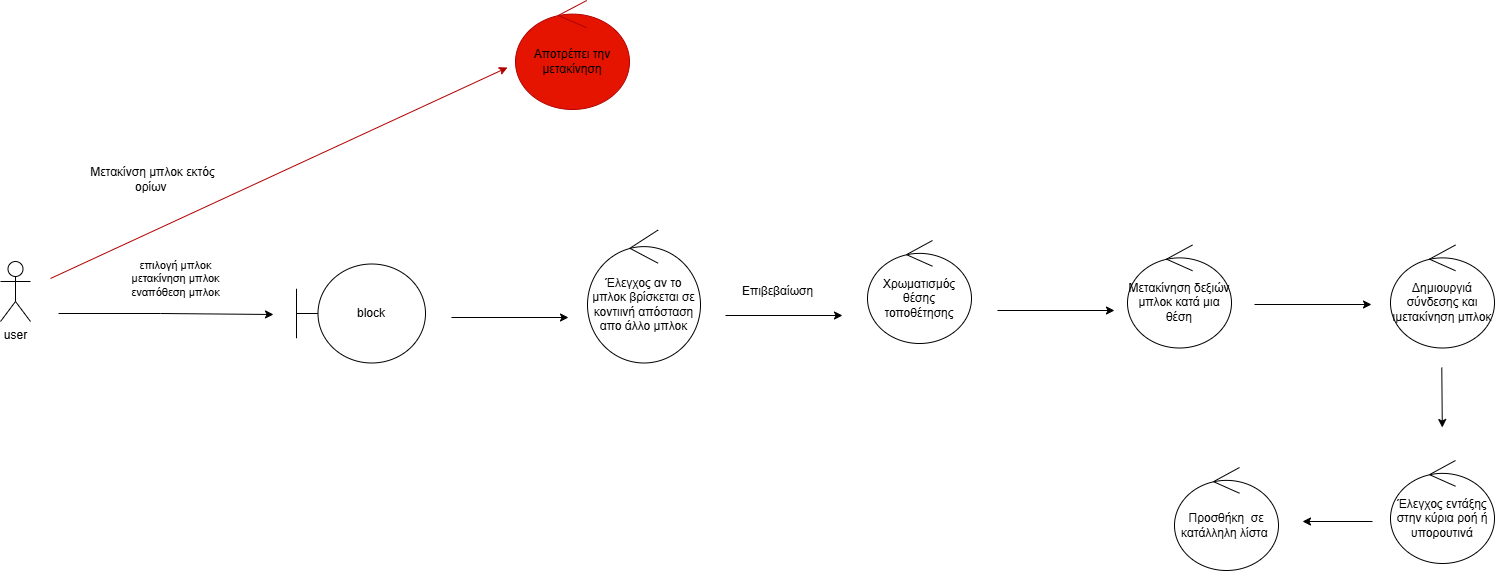

The diagram above was exported from draw.io. Its source (the exported page's mxGraphModel, read from the mxfile embedded in the PNG):
<mxGraphModel dx="2691" dy="1663" grid="0" gridSize="10" guides="1" tooltips="1" connect="1" arrows="1" fold="1" page="0" pageScale="1" pageWidth="690" pageHeight="980" math="0" shadow="0">
  <root>
    <mxCell id="0" />
    <mxCell id="1" parent="0" />
    <mxCell id="TvvZ4PnzRwXVAg1QAIPq-3" value="επιλογή μπλοκ&lt;div&gt;μετακίνηση μπλοκ&lt;/div&gt;&lt;div&gt;εναπόθεση μπλοκ&lt;/div&gt;&lt;div&gt;&lt;br&gt;&lt;/div&gt;" style="edgeStyle=orthogonalEdgeStyle;rounded=0;orthogonalLoop=1;jettySize=auto;html=1;" parent="1" edge="1">
      <mxGeometry x="0.081" y="28" relative="1" as="geometry">
        <mxPoint x="-624" y="-430" as="targetPoint" />
        <mxPoint as="offset" />
        <mxPoint x="-839" y="-430" as="sourcePoint" />
        <Array as="points">
          <mxPoint x="-737" y="-430" />
          <mxPoint x="-624" y="-429" />
        </Array>
      </mxGeometry>
    </mxCell>
    <mxCell id="TvvZ4PnzRwXVAg1QAIPq-1" value="user" style="shape=umlActor;verticalLabelPosition=bottom;verticalAlign=top;html=1;" parent="1" vertex="1">
      <mxGeometry x="-897" y="-482" width="30" height="60" as="geometry" />
    </mxCell>
    <mxCell id="TvvZ4PnzRwXVAg1QAIPq-2" value="block" style="shape=umlBoundary;whiteSpace=wrap;html=1;" parent="1" vertex="1">
      <mxGeometry x="-601" y="-479.5" width="129" height="99" as="geometry" />
    </mxCell>
    <mxCell id="TvvZ4PnzRwXVAg1QAIPq-29" value="" style="endArrow=classic;html=1;rounded=0;" parent="1" target="TvvZ4PnzRwXVAg1QAIPq-26" edge="1">
      <mxGeometry width="50" height="50" relative="1" as="geometry">
        <mxPoint x="-142.4696694636532" y="-894.7591314470462" as="sourcePoint" />
        <mxPoint x="-40" y="-1040" as="targetPoint" />
        <Array as="points">
          <mxPoint x="-20" y="-950" />
        </Array>
      </mxGeometry>
    </mxCell>
    <mxCell id="YehFAt-GK76gqQNlKttW-1" value="" style="endArrow=classic;html=1;rounded=0;" edge="1" parent="1">
      <mxGeometry width="50" height="50" relative="1" as="geometry">
        <mxPoint x="-446" y="-426" as="sourcePoint" />
        <mxPoint x="-329" y="-426" as="targetPoint" />
      </mxGeometry>
    </mxCell>
    <mxCell id="YehFAt-GK76gqQNlKttW-2" value="Έλεγχος αν το μπλοκ βρίσκεται σε κοντιινή απόσταση απο άλλο μπλοκ" style="ellipse;shape=umlControl;whiteSpace=wrap;html=1;" vertex="1" parent="1">
      <mxGeometry x="-310" y="-513.5" width="113" height="133" as="geometry" />
    </mxCell>
    <mxCell id="YehFAt-GK76gqQNlKttW-3" value="" style="endArrow=classic;html=1;rounded=0;" edge="1" parent="1">
      <mxGeometry width="50" height="50" relative="1" as="geometry">
        <mxPoint x="-172" y="-428" as="sourcePoint" />
        <mxPoint x="-55" y="-428" as="targetPoint" />
      </mxGeometry>
    </mxCell>
    <mxCell id="YehFAt-GK76gqQNlKttW-4" value="Επιβεβαίωση" style="text;html=1;align=center;verticalAlign=middle;resizable=0;points=[];autosize=1;strokeColor=none;fillColor=none;" vertex="1" parent="1">
      <mxGeometry x="-165" y="-465" width="89" height="26" as="geometry" />
    </mxCell>
    <mxCell id="YehFAt-GK76gqQNlKttW-5" value="Χρωματισμός θέσης τοποθέτησης" style="ellipse;shape=umlControl;whiteSpace=wrap;html=1;" vertex="1" parent="1">
      <mxGeometry x="-30" y="-503" width="104" height="103" as="geometry" />
    </mxCell>
    <mxCell id="YehFAt-GK76gqQNlKttW-6" value="" style="endArrow=classic;html=1;rounded=0;" edge="1" parent="1">
      <mxGeometry width="50" height="50" relative="1" as="geometry">
        <mxPoint x="100" y="-433" as="sourcePoint" />
        <mxPoint x="217" y="-433" as="targetPoint" />
      </mxGeometry>
    </mxCell>
    <mxCell id="YehFAt-GK76gqQNlKttW-7" value="Μετακίνηση δεξιών μπλοκ κατά μια θέση" style="ellipse;shape=umlControl;whiteSpace=wrap;html=1;" vertex="1" parent="1">
      <mxGeometry x="230" y="-498.5" width="104" height="103" as="geometry" />
    </mxCell>
    <mxCell id="YehFAt-GK76gqQNlKttW-11" value="" style="endArrow=classic;html=1;rounded=0;" edge="1" parent="1">
      <mxGeometry width="50" height="50" relative="1" as="geometry">
        <mxPoint x="357" y="-439" as="sourcePoint" />
        <mxPoint x="474" y="-439" as="targetPoint" />
      </mxGeometry>
    </mxCell>
    <mxCell id="YehFAt-GK76gqQNlKttW-12" value="Δημιουργιά σύνδεσης και ιμετακίνηση μπλοκ" style="ellipse;shape=umlControl;whiteSpace=wrap;html=1;" vertex="1" parent="1">
      <mxGeometry x="493" y="-498.5" width="104" height="103" as="geometry" />
    </mxCell>
    <mxCell id="YehFAt-GK76gqQNlKttW-13" value="" style="endArrow=classic;html=1;rounded=0;" edge="1" parent="1">
      <mxGeometry width="50" height="50" relative="1" as="geometry">
        <mxPoint x="544.29" y="-376" as="sourcePoint" />
        <mxPoint x="544.79" y="-316" as="targetPoint" />
      </mxGeometry>
    </mxCell>
    <mxCell id="YehFAt-GK76gqQNlKttW-14" value="Έλεγχος εντάξης στην κύρια ροή ή υπορουτινά" style="ellipse;shape=umlControl;whiteSpace=wrap;html=1;" vertex="1" parent="1">
      <mxGeometry x="493" y="-283" width="104" height="103" as="geometry" />
    </mxCell>
    <mxCell id="YehFAt-GK76gqQNlKttW-15" value="" style="endArrow=classic;html=1;rounded=0;" edge="1" parent="1">
      <mxGeometry width="50" height="50" relative="1" as="geometry">
        <mxPoint x="475" y="-222" as="sourcePoint" />
        <mxPoint x="405" y="-222" as="targetPoint" />
      </mxGeometry>
    </mxCell>
    <mxCell id="YehFAt-GK76gqQNlKttW-16" value="Προσθήκη&amp;nbsp; σε κατάλληλη λίστα&amp;nbsp;" style="ellipse;shape=umlControl;whiteSpace=wrap;html=1;" vertex="1" parent="1">
      <mxGeometry x="277" y="-276" width="104" height="103" as="geometry" />
    </mxCell>
    <mxCell id="YehFAt-GK76gqQNlKttW-17" value="" style="endArrow=classic;html=1;rounded=0;fillColor=#e51400;strokeColor=#B20000;" edge="1" parent="1">
      <mxGeometry width="50" height="50" relative="1" as="geometry">
        <mxPoint x="-847" y="-465" as="sourcePoint" />
        <mxPoint x="-390" y="-676" as="targetPoint" />
        <Array as="points" />
      </mxGeometry>
    </mxCell>
    <mxCell id="YehFAt-GK76gqQNlKttW-18" value="Μετακίνση μπλοκ εκτός ορίων&amp;nbsp;" style="text;html=1;align=center;verticalAlign=middle;whiteSpace=wrap;rounded=0;" vertex="1" parent="1">
      <mxGeometry x="-821" y="-579" width="153" height="30" as="geometry" />
    </mxCell>
    <mxCell id="YehFAt-GK76gqQNlKttW-21" value="&lt;font style=&quot;color: rgb(0, 0, 0);&quot;&gt;Αποτρέπει την μετακίνηση&lt;/font&gt;" style="ellipse;shape=umlControl;whiteSpace=wrap;html=1;fillColor=#e51400;fontColor=#ffffff;strokeColor=#B20000;" vertex="1" parent="1">
      <mxGeometry x="-382" y="-743" width="114" height="109" as="geometry" />
    </mxCell>
  </root>
</mxGraphModel>